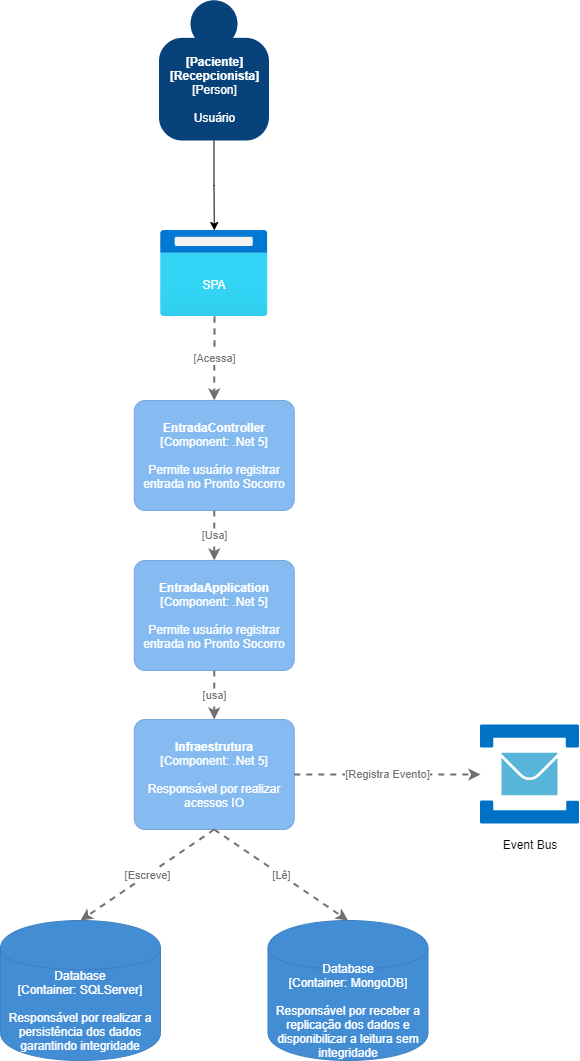

The diagram above was exported from draw.io. Its source (the exported page's mxGraphModel, read from the mxfile embedded in the PNG):
<mxGraphModel dx="1022" dy="436" grid="1" gridSize="10" guides="1" tooltips="1" connect="1" arrows="1" fold="1" page="1" pageScale="1" pageWidth="827" pageHeight="1169" math="0" shadow="0">
  <root>
    <mxCell id="0" />
    <mxCell id="1" parent="0" />
    <object placeholders="1" c4Name="EntradaController" c4Type="Component" c4Technology=".Net 5" c4Description="Permite usuário registrar entrada no Pronto Socorro" label="&lt;b&gt;%c4Name%&lt;/b&gt;&lt;div&gt;[%c4Type%: %c4Technology%]&lt;/div&gt;&lt;br&gt;&lt;div&gt;%c4Description%&lt;/div&gt;" id="7dlqa51fUlKnGJhs8456-1">
      <mxCell style="rounded=1;whiteSpace=wrap;html=1;labelBackgroundColor=none;fillColor=#85BBF0;fontColor=#ffffff;align=center;arcSize=10;strokeColor=#78A8D8;metaEdit=1;metaData={&quot;c4Type&quot;:{&quot;editable&quot;:false}};points=[[0.25,0,0],[0.5,0,0],[0.75,0,0],[1,0.25,0],[1,0.5,0],[1,0.75,0],[0.75,1,0],[0.5,1,0],[0.25,1,0],[0,0.75,0],[0,0.5,0],[0,0.25,0]];" vertex="1" parent="1">
        <mxGeometry x="273.75" y="410" width="160" height="110.00000000000001" as="geometry" />
      </mxCell>
    </object>
    <mxCell id="7dlqa51fUlKnGJhs8456-2" value="" style="aspect=fixed;html=1;points=[];align=center;image;fontSize=12;image=img/lib/azure2/general/Browser.svg;" vertex="1" parent="1">
      <mxGeometry x="300" y="240" width="107.5" height="86" as="geometry" />
    </mxCell>
    <mxCell id="7dlqa51fUlKnGJhs8456-3" value="SPA" style="text;html=1;strokeColor=none;fillColor=none;align=center;verticalAlign=middle;whiteSpace=wrap;rounded=0;fontColor=white;" vertex="1" parent="1">
      <mxGeometry x="324" y="279" width="60" height="30" as="geometry" />
    </mxCell>
    <object placeholders="1" c4Name="EntradaApplication" c4Type="Component" c4Technology=".Net 5" c4Description="Permite usuário registrar entrada no Pronto Socorro" label="&lt;b&gt;%c4Name%&lt;/b&gt;&lt;div&gt;[%c4Type%: %c4Technology%]&lt;/div&gt;&lt;br&gt;&lt;div&gt;%c4Description%&lt;/div&gt;" id="7dlqa51fUlKnGJhs8456-4">
      <mxCell style="rounded=1;whiteSpace=wrap;html=1;labelBackgroundColor=none;fillColor=#85BBF0;fontColor=#ffffff;align=center;arcSize=10;strokeColor=#78A8D8;metaEdit=1;metaData={&quot;c4Type&quot;:{&quot;editable&quot;:false}};points=[[0.25,0,0],[0.5,0,0],[0.75,0,0],[1,0.25,0],[1,0.5,0],[1,0.75,0],[0.75,1,0],[0.5,1,0],[0.25,1,0],[0,0.75,0],[0,0.5,0],[0,0.25,0]];" vertex="1" parent="1">
        <mxGeometry x="273.75" y="570" width="160" height="110.00000000000001" as="geometry" />
      </mxCell>
    </object>
    <object placeholders="1" c4Type="Relationship" c4Technology="Usa" c4Description="" label="&lt;div style=&quot;text-align: left&quot;&gt;&lt;div style=&quot;text-align: center&quot;&gt;&lt;b&gt;%c4Description%&lt;/b&gt;&lt;/div&gt;&lt;div style=&quot;text-align: center&quot;&gt;[%c4Technology%]&lt;/div&gt;&lt;/div&gt;" id="7dlqa51fUlKnGJhs8456-5">
      <mxCell style="edgeStyle=none;rounded=0;html=1;entryX=0.5;entryY=0;jettySize=auto;orthogonalLoop=1;strokeColor=#707070;strokeWidth=2;fontColor=#707070;jumpStyle=none;dashed=1;metaEdit=1;metaData={&quot;c4Type&quot;:{&quot;editable&quot;:false}};exitX=0.5;exitY=1;exitDx=0;exitDy=0;exitPerimeter=0;entryDx=0;entryDy=0;entryPerimeter=0;" edge="1" parent="1" source="7dlqa51fUlKnGJhs8456-1" target="7dlqa51fUlKnGJhs8456-4">
        <mxGeometry width="160" relative="1" as="geometry">
          <mxPoint x="483.75" y="540" as="sourcePoint" />
          <mxPoint x="643.75" y="540" as="targetPoint" />
        </mxGeometry>
      </mxCell>
    </object>
    <object placeholders="1" c4Name="Infraestrutura" c4Type="Component" c4Technology=".Net 5" c4Description="Responsável por realizar acessos IO" label="&lt;b&gt;%c4Name%&lt;/b&gt;&lt;div&gt;[%c4Type%: %c4Technology%]&lt;/div&gt;&lt;br&gt;&lt;div&gt;%c4Description%&lt;/div&gt;" id="7dlqa51fUlKnGJhs8456-6">
      <mxCell style="rounded=1;whiteSpace=wrap;html=1;labelBackgroundColor=none;fillColor=#85BBF0;fontColor=#ffffff;align=center;arcSize=10;strokeColor=#78A8D8;metaEdit=1;metaData={&quot;c4Type&quot;:{&quot;editable&quot;:false}};points=[[0.25,0,0],[0.5,0,0],[0.75,0,0],[1,0.25,0],[1,0.5,0],[1,0.75,0],[0.75,1,0],[0.5,1,0],[0.25,1,0],[0,0.75,0],[0,0.5,0],[0,0.25,0]];" vertex="1" parent="1">
        <mxGeometry x="273.75" y="729" width="160" height="110.00000000000001" as="geometry" />
      </mxCell>
    </object>
    <object placeholders="1" c4Type="Relationship" c4Technology="usa" c4Description="" label="&lt;div style=&quot;text-align: left&quot;&gt;&lt;div style=&quot;text-align: center&quot;&gt;&lt;b&gt;%c4Description%&lt;/b&gt;&lt;/div&gt;&lt;div style=&quot;text-align: center&quot;&gt;[%c4Technology%]&lt;/div&gt;&lt;/div&gt;" id="7dlqa51fUlKnGJhs8456-7">
      <mxCell style="edgeStyle=none;rounded=0;html=1;entryX=0.5;entryY=0;jettySize=auto;orthogonalLoop=1;strokeColor=#707070;strokeWidth=2;fontColor=#707070;jumpStyle=none;dashed=1;metaEdit=1;metaData={&quot;c4Type&quot;:{&quot;editable&quot;:false}};exitX=0.5;exitY=1;exitDx=0;exitDy=0;exitPerimeter=0;entryDx=0;entryDy=0;entryPerimeter=0;" edge="1" parent="1" source="7dlqa51fUlKnGJhs8456-4" target="7dlqa51fUlKnGJhs8456-6">
        <mxGeometry width="160" relative="1" as="geometry">
          <mxPoint x="483.75" y="740" as="sourcePoint" />
          <mxPoint x="643.75" y="740" as="targetPoint" />
        </mxGeometry>
      </mxCell>
    </object>
    <object placeholders="1" c4Type="Database" c4Container="Container" c4Technology="SQLServer" c4Description="Responsável por realizar a persistência dos dados garantindo integridade" label="%c4Type%&lt;div&gt;[%c4Container%:&amp;nbsp;%c4Technology%]&lt;/div&gt;&lt;br&gt;&lt;div&gt;%c4Description%&lt;/div&gt;" id="7dlqa51fUlKnGJhs8456-8">
      <mxCell style="shape=cylinder;whiteSpace=wrap;html=1;boundedLbl=1;rounded=0;labelBackgroundColor=none;fillColor=#438DD5;fontSize=12;fontColor=#ffffff;align=center;strokeColor=#3C7FC0;metaEdit=1;points=[[0.5,0,0],[1,0.25,0],[1,0.5,0],[1,0.75,0],[0.5,1,0],[0,0.75,0],[0,0.5,0],[0,0.25,0]];metaData={&quot;c4Type&quot;:{&quot;editable&quot;:false}};" vertex="1" parent="1">
        <mxGeometry x="140" y="930" width="160" height="140" as="geometry" />
      </mxCell>
    </object>
    <object placeholders="1" c4Type="Database" c4Container="Container" c4Technology="MongoDB" c4Description="Responsável por receber a replicação dos dados e disponibilizar a leitura sem integridade" label="%c4Type%&lt;div&gt;[%c4Container%:&amp;nbsp;%c4Technology%]&lt;/div&gt;&lt;br&gt;&lt;div&gt;%c4Description%&lt;/div&gt;" id="7dlqa51fUlKnGJhs8456-9">
      <mxCell style="shape=cylinder;whiteSpace=wrap;html=1;boundedLbl=1;rounded=0;labelBackgroundColor=none;fillColor=#438DD5;fontSize=12;fontColor=#ffffff;align=center;strokeColor=#3C7FC0;metaEdit=1;points=[[0.5,0,0],[1,0.25,0],[1,0.5,0],[1,0.75,0],[0.5,1,0],[0,0.75,0],[0,0.5,0],[0,0.25,0]];metaData={&quot;c4Type&quot;:{&quot;editable&quot;:false}};" vertex="1" parent="1">
        <mxGeometry x="407.5" y="930" width="160" height="140" as="geometry" />
      </mxCell>
    </object>
    <object placeholders="1" c4Type="Relationship" c4Technology="Escreve" c4Description="" label="&lt;div style=&quot;text-align: left&quot;&gt;&lt;div style=&quot;text-align: center&quot;&gt;&lt;b&gt;%c4Description%&lt;/b&gt;&lt;/div&gt;&lt;div style=&quot;text-align: center&quot;&gt;[%c4Technology%]&lt;/div&gt;&lt;/div&gt;" id="7dlqa51fUlKnGJhs8456-10">
      <mxCell style="edgeStyle=none;rounded=0;html=1;entryX=0.5;entryY=0;jettySize=auto;orthogonalLoop=1;strokeColor=#707070;strokeWidth=2;fontColor=#707070;jumpStyle=none;dashed=1;metaEdit=1;metaData={&quot;c4Type&quot;:{&quot;editable&quot;:false}};exitX=0.5;exitY=1;exitDx=0;exitDy=0;exitPerimeter=0;entryDx=0;entryDy=0;entryPerimeter=0;" edge="1" parent="1" source="7dlqa51fUlKnGJhs8456-6" target="7dlqa51fUlKnGJhs8456-8">
        <mxGeometry width="160" relative="1" as="geometry">
          <mxPoint x="470" y="850" as="sourcePoint" />
          <mxPoint x="630" y="850" as="targetPoint" />
        </mxGeometry>
      </mxCell>
    </object>
    <object placeholders="1" c4Type="Relationship" c4Technology="Lê" c4Description="" label="&lt;div style=&quot;text-align: left&quot;&gt;&lt;div style=&quot;text-align: center&quot;&gt;&lt;b&gt;%c4Description%&lt;/b&gt;&lt;/div&gt;&lt;div style=&quot;text-align: center&quot;&gt;[%c4Technology%]&lt;/div&gt;&lt;/div&gt;" id="7dlqa51fUlKnGJhs8456-11">
      <mxCell style="edgeStyle=none;rounded=0;html=1;entryX=0.5;entryY=0;jettySize=auto;orthogonalLoop=1;strokeColor=#707070;strokeWidth=2;fontColor=#707070;jumpStyle=none;dashed=1;metaEdit=1;metaData={&quot;c4Type&quot;:{&quot;editable&quot;:false}};exitX=0.5;exitY=1;exitDx=0;exitDy=0;exitPerimeter=0;entryDx=0;entryDy=0;entryPerimeter=0;" edge="1" parent="1" source="7dlqa51fUlKnGJhs8456-6" target="7dlqa51fUlKnGJhs8456-9">
        <mxGeometry width="160" relative="1" as="geometry">
          <mxPoint x="470" y="850" as="sourcePoint" />
          <mxPoint x="630" y="850" as="targetPoint" />
        </mxGeometry>
      </mxCell>
    </object>
    <object placeholders="1" c4Type="Relationship" c4Technology="Acessa" c4Description="" label="&lt;div style=&quot;text-align: left&quot;&gt;&lt;div style=&quot;text-align: center&quot;&gt;&lt;b&gt;%c4Description%&lt;/b&gt;&lt;/div&gt;&lt;div style=&quot;text-align: center&quot;&gt;[%c4Technology%]&lt;/div&gt;&lt;/div&gt;" id="7dlqa51fUlKnGJhs8456-13">
      <mxCell style="edgeStyle=none;rounded=0;html=1;entryX=0.5;entryY=0;jettySize=auto;orthogonalLoop=1;strokeColor=#707070;strokeWidth=2;fontColor=#707070;jumpStyle=none;dashed=1;metaEdit=1;metaData={&quot;c4Type&quot;:{&quot;editable&quot;:false}};exitX=0.502;exitY=1;exitDx=0;exitDy=0;exitPerimeter=0;entryDx=0;entryDy=0;entryPerimeter=0;" edge="1" parent="1" source="7dlqa51fUlKnGJhs8456-2" target="7dlqa51fUlKnGJhs8456-1">
        <mxGeometry width="160" relative="1" as="geometry">
          <mxPoint x="360" y="660" as="sourcePoint" />
          <mxPoint x="520" y="660" as="targetPoint" />
        </mxGeometry>
      </mxCell>
    </object>
    <mxCell id="7dlqa51fUlKnGJhs8456-14" value="" style="sketch=0;aspect=fixed;html=1;points=[];align=center;image;fontSize=12;image=img/lib/mscae/Service_Bus.svg;" vertex="1" parent="1">
      <mxGeometry x="620" y="734.5" width="99" height="99" as="geometry" />
    </mxCell>
    <object placeholders="1" c4Type="Relationship" c4Technology="Registra Evento" c4Description="" label="&lt;div style=&quot;text-align: left&quot;&gt;&lt;div style=&quot;text-align: center&quot;&gt;&lt;b&gt;%c4Description%&lt;/b&gt;&lt;/div&gt;&lt;div style=&quot;text-align: center&quot;&gt;[%c4Technology%]&lt;/div&gt;&lt;/div&gt;" id="7dlqa51fUlKnGJhs8456-15">
      <mxCell style="edgeStyle=none;rounded=0;html=1;jettySize=auto;orthogonalLoop=1;strokeColor=#707070;strokeWidth=2;fontColor=#707070;jumpStyle=none;dashed=1;metaEdit=1;metaData={&quot;c4Type&quot;:{&quot;editable&quot;:false}};" edge="1" parent="1" source="7dlqa51fUlKnGJhs8456-6" target="7dlqa51fUlKnGJhs8456-14">
        <mxGeometry width="160" relative="1" as="geometry">
          <mxPoint x="450" y="790" as="sourcePoint" />
          <mxPoint x="610" y="790" as="targetPoint" />
        </mxGeometry>
      </mxCell>
    </object>
    <mxCell id="7dlqa51fUlKnGJhs8456-17" value="Event Bus" style="text;html=1;strokeColor=none;fillColor=none;align=center;verticalAlign=middle;whiteSpace=wrap;rounded=0;" vertex="1" parent="1">
      <mxGeometry x="639.5" y="839" width="60" height="30" as="geometry" />
    </mxCell>
    <mxCell id="7dlqa51fUlKnGJhs8456-19" style="edgeStyle=orthogonalEdgeStyle;rounded=0;orthogonalLoop=1;jettySize=auto;html=1;" edge="1" parent="1" source="7dlqa51fUlKnGJhs8456-18" target="7dlqa51fUlKnGJhs8456-2">
      <mxGeometry relative="1" as="geometry" />
    </mxCell>
    <object placeholders="1" c4Name="[Paciente]&#10;[Recepcionista]" c4Type="Person" c4Description="Usuário" label="&lt;b&gt;%c4Name%&lt;/b&gt;&lt;div&gt;[%c4Type%]&lt;/div&gt;&lt;br&gt;&lt;div&gt;%c4Description%&lt;/div&gt;" id="7dlqa51fUlKnGJhs8456-18">
      <mxCell style="html=1;dashed=0;whitespace=wrap;fillColor=#08427b;strokeColor=none;fontColor=#ffffff;shape=mxgraph.c4.person;align=center;metaEdit=1;points=[[0.5,0,0],[1,0.5,0],[1,0.75,0],[0.75,1,0],[0.5,1,0],[0.25,1,0],[0,0.75,0],[0,0.5,0]];metaData={&quot;c4Type&quot;:{&quot;editable&quot;:false}};" vertex="1" parent="1">
        <mxGeometry x="298.5" y="10" width="110.00000000000001" height="140" as="geometry" />
      </mxCell>
    </object>
  </root>
</mxGraphModel>